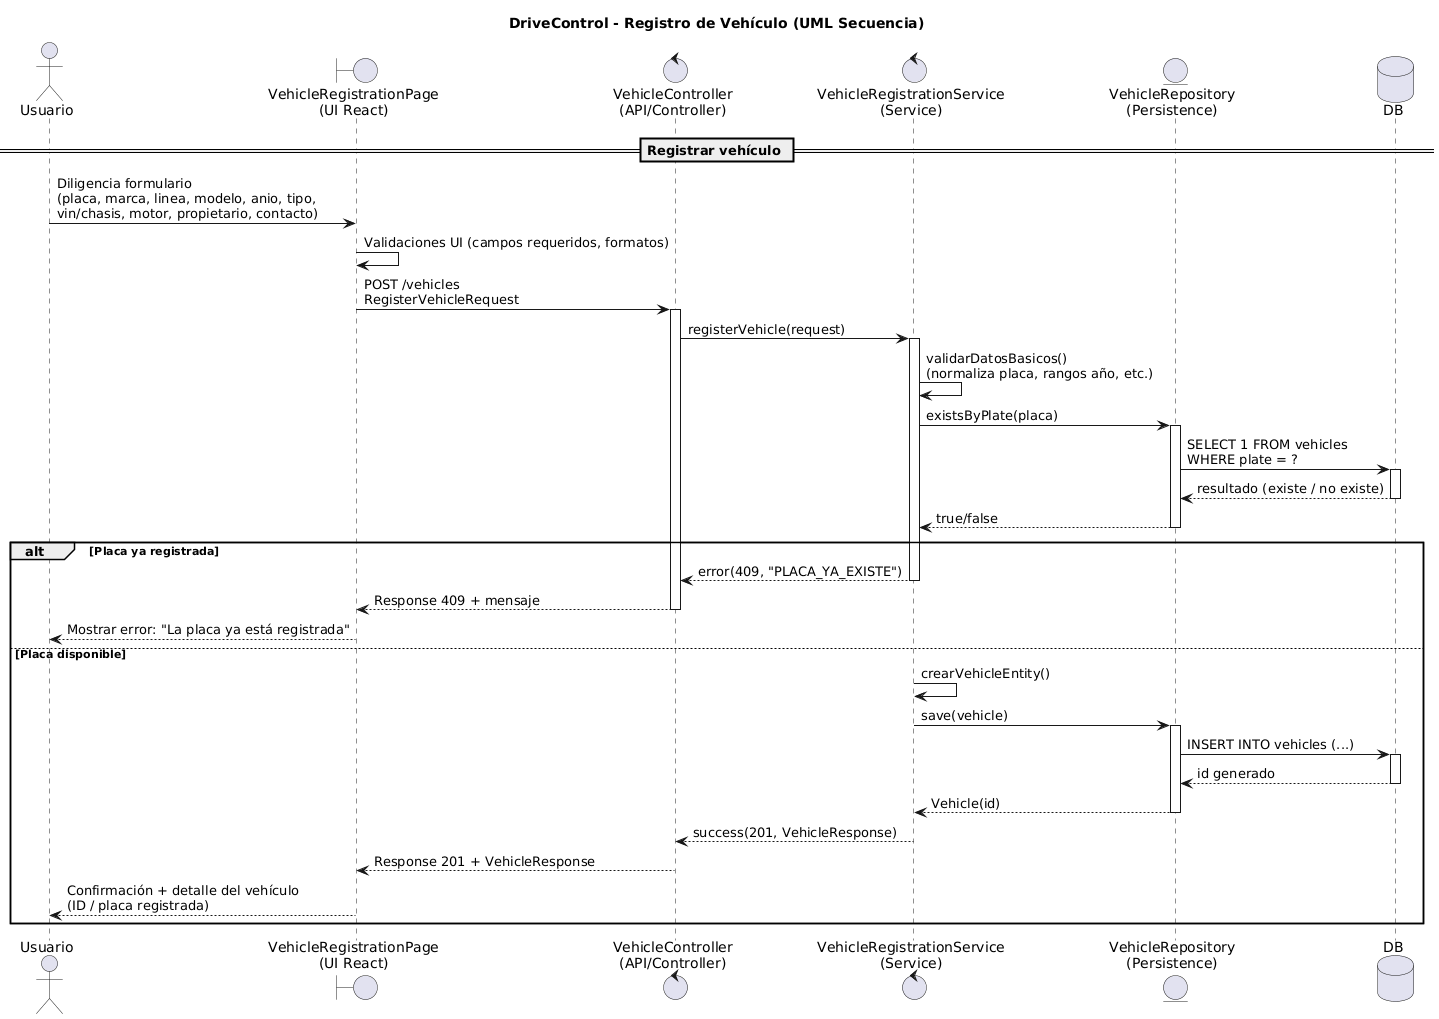

The diagram above was rendered by PlantUML. Its source (embedded in the PNG):
@startuml
title DriveControl - Registro de Vehículo (UML Secuencia)

actor "Usuario" as U
boundary "VehicleRegistrationPage\n(UI React)" as UI
control "VehicleController\n(API/Controller)" as VC
control "VehicleRegistrationService\n(Service)" as VRS
entity "VehicleRepository\n(Persistence)" as VR
database "DB" as DB

== Registrar vehículo ==
U -> UI: Diligencia formulario\n(placa, marca, linea, modelo, anio, tipo,\nvin/chasis, motor, propietario, contacto)
UI -> UI: Validaciones UI (campos requeridos, formatos)

UI -> VC: POST /vehicles\nRegisterVehicleRequest
activate VC

VC -> VRS: registerVehicle(request)
activate VRS

VRS -> VRS: validarDatosBasicos()\n(normaliza placa, rangos año, etc.)

VRS -> VR: existsByPlate(placa)
activate VR
VR -> DB: SELECT 1 FROM vehicles\nWHERE plate = ?
activate DB
DB --> VR: resultado (existe / no existe)
deactivate DB
VR --> VRS: true/false
deactivate VR

alt Placa ya registrada
  VRS --> VC: error(409, "PLACA_YA_EXISTE")
  deactivate VRS
  VC --> UI: Response 409 + mensaje
  deactivate VC
  UI --> U: Mostrar error: "La placa ya está registrada"
else Placa disponible
  VRS -> VRS: crearVehicleEntity()
  VRS -> VR: save(vehicle)
  activate VR
  VR -> DB: INSERT INTO vehicles (...)
  activate DB
  DB --> VR: id generado
  deactivate DB
  VR --> VRS: Vehicle(id)
  deactivate VR

  VRS --> VC: success(201, VehicleResponse)
  deactivate VRS
  VC --> UI: Response 201 + VehicleResponse
  deactivate VC
  UI --> U: Confirmación + detalle del vehículo\n(ID / placa registrada)
end
@enduml